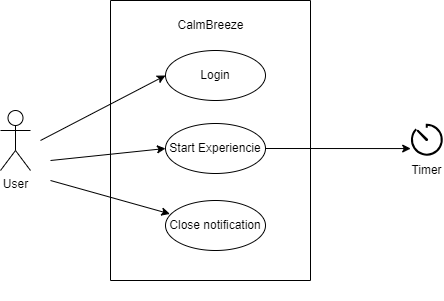

The diagram above was exported from draw.io. Its source (the exported page's mxGraphModel, read from the mxfile embedded in the PNG):
<mxGraphModel dx="463" dy="569" grid="1" gridSize="10" guides="1" tooltips="1" connect="1" arrows="1" fold="1" page="1" pageScale="1" pageWidth="827" pageHeight="1169" math="0" shadow="0">
  <root>
    <mxCell id="0" />
    <mxCell id="1" parent="0" />
    <mxCell id="yLVjO7mDsNI8p71U3UB7-1" value="&lt;?xml version=&quot;1.0&quot; encoding=&quot;UTF-8&quot;?&gt; &#10;&lt;module type=&quot;JAVA_MODULE&quot; version=&quot;4&quot;&gt; &#10;  &lt;component name=&quot;NewModuleRootManager&quot; inherit-compiler-output=&quot;true&quot;&gt; &#10;    &lt;exclude-output /&gt; &#10;    &lt;content url=&quot;file://$MODULE_DIR$&quot;&gt; &#10;      &lt;sourceFolder url=&quot;file://$MODULE_DIR$/Projekte/Aufgabe_D1/Bankschalter/src&quot; isTestSource=&quot;false&quot; /&gt; &#10;    &lt;/content&gt; &#10;    &lt;orderEntry type=&quot;inheritedJdk&quot; /&gt; &#10;    &lt;orderEntry type=&quot;sourceFolder&quot; forTests=&quot;false&quot; /&gt; &#10;  &lt;/component&gt; &#10;&lt;/module&gt;" style="text;whiteSpace=wrap;html=1;" parent="1" vertex="1">
      <mxGeometry x="940" y="260" width="30" height="150" as="geometry" />
    </mxCell>
    <mxCell id="HahulEDWu44-gS7fkLGu-1" value="User&lt;div&gt;&lt;br/&gt;&lt;/div&gt;" style="shape=umlActor;verticalLabelPosition=bottom;verticalAlign=top;html=1;outlineConnect=0;" vertex="1" parent="1">
      <mxGeometry x="870" y="220" width="30" height="60" as="geometry" />
    </mxCell>
    <mxCell id="HahulEDWu44-gS7fkLGu-2" value="" style="swimlane;startSize=0;" vertex="1" parent="1">
      <mxGeometry x="980" y="110" width="200" height="280" as="geometry">
        <mxRectangle x="980" y="110" width="50" height="40" as="alternateBounds" />
      </mxGeometry>
    </mxCell>
    <mxCell id="HahulEDWu44-gS7fkLGu-3" value="CalmBreeze" style="text;html=1;align=center;verticalAlign=middle;resizable=0;points=[];autosize=1;strokeColor=none;fillColor=none;" vertex="1" parent="HahulEDWu44-gS7fkLGu-2">
      <mxGeometry x="55" y="10" width="90" height="30" as="geometry" />
    </mxCell>
    <mxCell id="HahulEDWu44-gS7fkLGu-7" value="Login" style="ellipse;whiteSpace=wrap;html=1;" vertex="1" parent="HahulEDWu44-gS7fkLGu-2">
      <mxGeometry x="55" y="50" width="100" height="50" as="geometry" />
    </mxCell>
    <mxCell id="HahulEDWu44-gS7fkLGu-9" value="Start Experiencie" style="ellipse;whiteSpace=wrap;html=1;" vertex="1" parent="HahulEDWu44-gS7fkLGu-2">
      <mxGeometry x="55" y="123" width="100" height="50" as="geometry" />
    </mxCell>
    <mxCell id="HahulEDWu44-gS7fkLGu-16" value="Close notification" style="ellipse;whiteSpace=wrap;html=1;" vertex="1" parent="HahulEDWu44-gS7fkLGu-2">
      <mxGeometry x="55" y="200" width="100" height="50" as="geometry" />
    </mxCell>
    <mxCell id="HahulEDWu44-gS7fkLGu-8" value="" style="endArrow=classic;html=1;rounded=0;entryX=0;entryY=0.5;entryDx=0;entryDy=0;" edge="1" parent="1" target="HahulEDWu44-gS7fkLGu-7">
      <mxGeometry width="50" height="50" relative="1" as="geometry">
        <mxPoint x="910" y="250" as="sourcePoint" />
        <mxPoint x="1260" y="270" as="targetPoint" />
      </mxGeometry>
    </mxCell>
    <mxCell id="HahulEDWu44-gS7fkLGu-10" value="" style="endArrow=classic;html=1;rounded=0;entryX=0;entryY=0.5;entryDx=0;entryDy=0;" edge="1" parent="1" target="HahulEDWu44-gS7fkLGu-9">
      <mxGeometry width="50" height="50" relative="1" as="geometry">
        <mxPoint x="920" y="270" as="sourcePoint" />
        <mxPoint x="1040" y="240" as="targetPoint" />
      </mxGeometry>
    </mxCell>
    <mxCell id="HahulEDWu44-gS7fkLGu-11" value="" style="endArrow=classic;html=1;rounded=0;exitX=1;exitY=0.5;exitDx=0;exitDy=0;entryX=0.006;entryY=0.756;entryDx=0;entryDy=0;entryPerimeter=0;" edge="1" parent="1" source="HahulEDWu44-gS7fkLGu-9" target="HahulEDWu44-gS7fkLGu-15">
      <mxGeometry width="50" height="50" relative="1" as="geometry">
        <mxPoint x="1210" y="320" as="sourcePoint" />
        <mxPoint x="1240" y="264.20000000000005" as="targetPoint" />
      </mxGeometry>
    </mxCell>
    <mxCell id="HahulEDWu44-gS7fkLGu-15" value="Timer" style="html=1;verticalLabelPosition=bottom;align=center;labelBackgroundColor=#ffffff;verticalAlign=top;strokeWidth=2;strokeColor=#000000;shadow=0;dashed=0;shape=mxgraph.ios7.icons.gauge;" vertex="1" parent="1">
      <mxGeometry x="1280" y="234.25" width="32.4" height="31.5" as="geometry" />
    </mxCell>
    <mxCell id="HahulEDWu44-gS7fkLGu-17" value="" style="endArrow=classic;html=1;rounded=0;entryX=0.044;entryY=0.268;entryDx=0;entryDy=0;entryPerimeter=0;" edge="1" parent="1" target="HahulEDWu44-gS7fkLGu-16">
      <mxGeometry width="50" height="50" relative="1" as="geometry">
        <mxPoint x="920" y="290" as="sourcePoint" />
        <mxPoint x="1045" y="287" as="targetPoint" />
      </mxGeometry>
    </mxCell>
  </root>
</mxGraphModel>